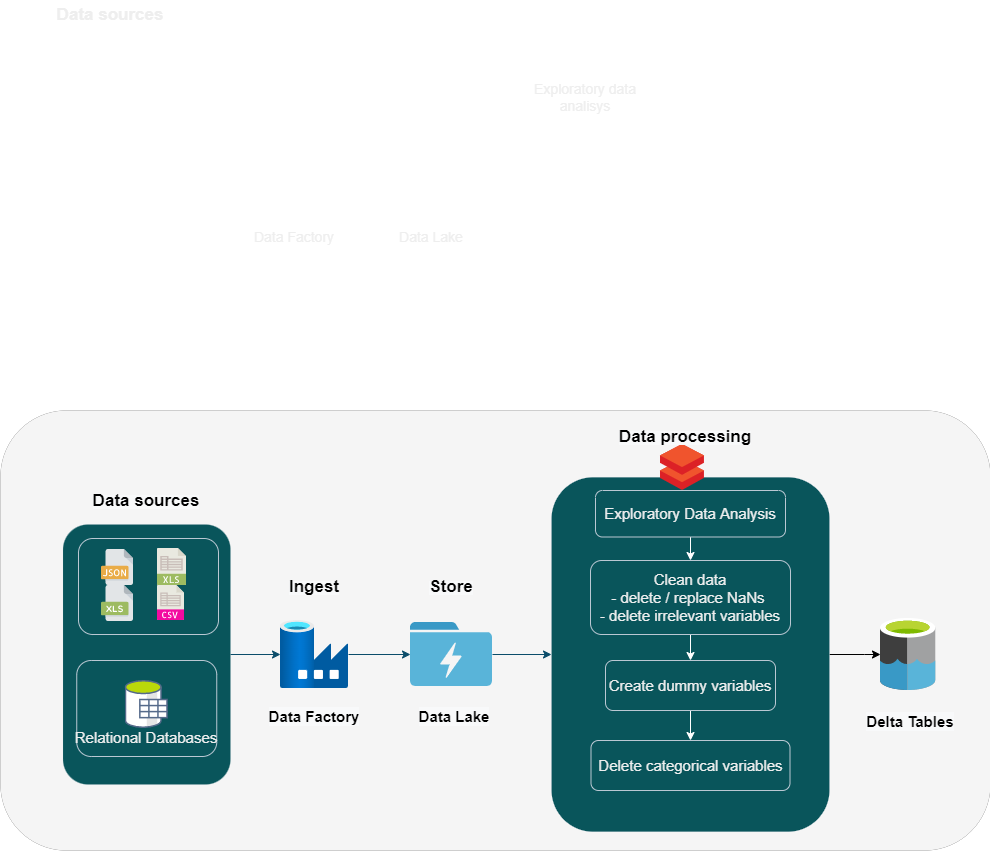

The diagram above was exported from draw.io. Its source (the exported page's mxGraphModel, read from the mxfile embedded in the PNG):
<mxGraphModel dx="1730" dy="802" grid="1" gridSize="10" guides="1" tooltips="1" connect="1" arrows="1" fold="1" page="0" pageScale="1" pageWidth="827" pageHeight="1169" math="0" shadow="0">
  <root>
    <mxCell id="0" />
    <mxCell id="1" parent="0" />
    <mxCell id="9Z3RB5BRgOSOUix_irtv-15" value="" style="rounded=1;whiteSpace=wrap;html=1;strokeWidth=0;fillColor=#f5f5f5;strokeColor=#666666;fontColor=#333333;" vertex="1" parent="1">
      <mxGeometry x="40" y="460" width="990" height="440" as="geometry" />
    </mxCell>
    <mxCell id="9Z3RB5BRgOSOUix_irtv-47" style="edgeStyle=orthogonalEdgeStyle;curved=0;rounded=1;sketch=0;orthogonalLoop=1;jettySize=auto;html=1;fontSize=15;strokeColor=#000000;" edge="1" parent="1" source="9Z3RB5BRgOSOUix_irtv-6" target="9Z3RB5BRgOSOUix_irtv-45">
      <mxGeometry relative="1" as="geometry" />
    </mxCell>
    <mxCell id="9Z3RB5BRgOSOUix_irtv-6" value="&lt;br&gt;" style="rounded=1;whiteSpace=wrap;html=1;fillColor=#09555B;fontColor=#EEEEEE;strokeColor=#BAC8D3;strokeWidth=0;" vertex="1" parent="1">
      <mxGeometry x="591" y="526.75" width="278" height="354.5" as="geometry" />
    </mxCell>
    <mxCell id="9Z3RB5BRgOSOUix_irtv-36" style="edgeStyle=orthogonalEdgeStyle;curved=0;rounded=1;sketch=0;orthogonalLoop=1;jettySize=auto;html=1;fontSize=15;strokeColor=#0B4D6A;" edge="1" parent="1" source="0MeLbCN8E-iVYhdgxP2u-7" target="0MeLbCN8E-iVYhdgxP2u-16">
      <mxGeometry relative="1" as="geometry" />
    </mxCell>
    <mxCell id="0MeLbCN8E-iVYhdgxP2u-7" value="" style="rounded=1;whiteSpace=wrap;html=1;fillColor=#09555B;fontColor=#EEEEEE;strokeColor=#BAC8D3;strokeWidth=0;" parent="1" vertex="1">
      <mxGeometry x="102.5" y="574" width="167.5" height="260" as="geometry" />
    </mxCell>
    <mxCell id="0MeLbCN8E-iVYhdgxP2u-10" value="&lt;b&gt;&lt;font style=&quot;font-size: 17px&quot;&gt;Data sources&lt;/font&gt;&lt;/b&gt;" style="text;html=1;strokeColor=none;fillColor=none;align=center;verticalAlign=middle;whiteSpace=wrap;rounded=0;fontColor=#EEEEEE;" parent="1" vertex="1">
      <mxGeometry x="85" y="50" width="130" height="30" as="geometry" />
    </mxCell>
    <mxCell id="9Z3RB5BRgOSOUix_irtv-37" style="edgeStyle=orthogonalEdgeStyle;curved=0;rounded=1;sketch=0;orthogonalLoop=1;jettySize=auto;html=1;entryX=0;entryY=0.5;entryDx=0;entryDy=0;fontSize=15;strokeColor=#0B4D6A;" edge="1" parent="1" source="0MeLbCN8E-iVYhdgxP2u-16" target="9Z3RB5BRgOSOUix_irtv-2">
      <mxGeometry relative="1" as="geometry" />
    </mxCell>
    <mxCell id="0MeLbCN8E-iVYhdgxP2u-16" value="" style="aspect=fixed;html=1;points=[];align=center;image;fontSize=12;image=img/lib/azure2/databases/Data_Factory.svg;strokeWidth=0;fillColor=#09555B;strokeColor=#BAC8D3;fontColor=#EEEEEE;" parent="1" vertex="1">
      <mxGeometry x="320" y="670" width="68" height="68" as="geometry" />
    </mxCell>
    <mxCell id="9Z3RB5BRgOSOUix_irtv-1" value="&lt;font style=&quot;font-size: 14px&quot;&gt;Data Factory&lt;br&gt;&lt;/font&gt;" style="text;html=1;strokeColor=none;fillColor=none;align=center;verticalAlign=middle;whiteSpace=wrap;rounded=0;fontColor=#EEEEEE;" vertex="1" parent="1">
      <mxGeometry x="258" y="270" width="152" height="34" as="geometry" />
    </mxCell>
    <mxCell id="9Z3RB5BRgOSOUix_irtv-38" style="edgeStyle=orthogonalEdgeStyle;curved=0;rounded=1;sketch=0;orthogonalLoop=1;jettySize=auto;html=1;entryX=0;entryY=0.5;entryDx=0;entryDy=0;fontSize=15;strokeColor=#0B4D6A;" edge="1" parent="1" source="9Z3RB5BRgOSOUix_irtv-2" target="9Z3RB5BRgOSOUix_irtv-6">
      <mxGeometry relative="1" as="geometry" />
    </mxCell>
    <mxCell id="9Z3RB5BRgOSOUix_irtv-2" value="" style="shape=image;verticalLabelPosition=bottom;verticalAlign=top;aspect=fixed;imageAspect=0;image=data:image/svg+xml,(base64 omitted: 3128 chars);fillColor=#09555B;strokeColor=#BAC8D3;fontColor=#EEEEEE;" vertex="1" parent="1">
      <mxGeometry x="450.0000000000001" y="672" width="82" height="64" as="geometry" />
    </mxCell>
    <mxCell id="9Z3RB5BRgOSOUix_irtv-3" value="&lt;font style=&quot;font-size: 14px&quot;&gt;Data Lake&lt;br&gt;&lt;/font&gt;" style="text;html=1;strokeColor=none;fillColor=none;align=center;verticalAlign=middle;whiteSpace=wrap;rounded=0;fontColor=#EEEEEE;" vertex="1" parent="1">
      <mxGeometry x="395" y="270" width="152" height="34" as="geometry" />
    </mxCell>
    <mxCell id="9Z3RB5BRgOSOUix_irtv-8" value="&lt;font style=&quot;font-size: 14px&quot;&gt;Exploratory data analisys&lt;br&gt;&lt;/font&gt;" style="text;html=1;strokeColor=none;fillColor=none;align=center;verticalAlign=middle;whiteSpace=wrap;rounded=0;fontColor=#EEEEEE;" vertex="1" parent="1">
      <mxGeometry x="549" y="130" width="152" height="34" as="geometry" />
    </mxCell>
    <mxCell id="9Z3RB5BRgOSOUix_irtv-42" style="edgeStyle=orthogonalEdgeStyle;curved=0;rounded=1;sketch=0;orthogonalLoop=1;jettySize=auto;html=1;exitX=0.5;exitY=1;exitDx=0;exitDy=0;entryX=0.5;entryY=0;entryDx=0;entryDy=0;fontSize=15;strokeColor=#FFFFFF;" edge="1" parent="1" source="9Z3RB5BRgOSOUix_irtv-12" target="9Z3RB5BRgOSOUix_irtv-13">
      <mxGeometry relative="1" as="geometry" />
    </mxCell>
    <mxCell id="9Z3RB5BRgOSOUix_irtv-12" value="&lt;div style=&quot;font-size: 15px;&quot;&gt;&lt;span style=&quot;background-color: initial;&quot;&gt;&lt;font style=&quot;font-size: 15px;&quot;&gt;Clean data&lt;/font&gt;&lt;/span&gt;&lt;/div&gt;&lt;font style=&quot;font-size: 15px;&quot;&gt;- delete / replace NaNs&amp;nbsp;&lt;br&gt;- delete irrelevant variables&lt;/font&gt;" style="rounded=1;whiteSpace=wrap;html=1;fillColor=#09555B;fontColor=#EEEEEE;strokeColor=#BAC8D3;strokeWidth=1;align=center;" vertex="1" parent="1">
      <mxGeometry x="630" y="610" width="200" height="74" as="geometry" />
    </mxCell>
    <mxCell id="9Z3RB5BRgOSOUix_irtv-43" style="edgeStyle=orthogonalEdgeStyle;curved=0;rounded=1;sketch=0;orthogonalLoop=1;jettySize=auto;html=1;exitX=0.5;exitY=1;exitDx=0;exitDy=0;entryX=0.5;entryY=0;entryDx=0;entryDy=0;fontSize=15;strokeColor=#FFFFFF;" edge="1" parent="1" source="9Z3RB5BRgOSOUix_irtv-13" target="9Z3RB5BRgOSOUix_irtv-14">
      <mxGeometry relative="1" as="geometry" />
    </mxCell>
    <mxCell id="9Z3RB5BRgOSOUix_irtv-13" value="&lt;font style=&quot;font-size: 15px;&quot;&gt;Create dummy variables&lt;/font&gt;" style="rounded=1;whiteSpace=wrap;html=1;fillColor=#09555B;fontColor=#EEEEEE;strokeColor=#BAC8D3;strokeWidth=1;align=center;" vertex="1" parent="1">
      <mxGeometry x="645" y="710" width="170" height="50" as="geometry" />
    </mxCell>
    <mxCell id="9Z3RB5BRgOSOUix_irtv-14" value="&lt;font style=&quot;font-size: 15px;&quot;&gt;Delete categorical variables&lt;/font&gt;" style="rounded=1;whiteSpace=wrap;html=1;fillColor=#09555B;fontColor=#EEEEEE;strokeColor=#BAC8D3;strokeWidth=1;align=center;" vertex="1" parent="1">
      <mxGeometry x="630.5" y="790" width="199" height="50" as="geometry" />
    </mxCell>
    <mxCell id="9Z3RB5BRgOSOUix_irtv-20" value="&lt;b style=&quot;font-style: normal; font-variant-ligatures: normal; font-variant-caps: normal; letter-spacing: normal; orphans: 2; text-indent: 0px; text-transform: none; widows: 2; word-spacing: 0px; -webkit-text-stroke-width: 0px; text-decoration-thickness: initial; text-decoration-style: initial; text-decoration-color: initial; color: rgb(0, 0, 0); font-family: helvetica; font-size: 12px; background-color: rgb(248, 249, 250);&quot;&gt;&lt;font style=&quot;font-size: 17px;&quot;&gt;Data sources&lt;/font&gt;&lt;/b&gt;" style="text;whiteSpace=wrap;html=1;fontColor=#EEEEEE;align=center;" vertex="1" parent="1">
      <mxGeometry x="121.25" y="533.5" width="130" height="30" as="geometry" />
    </mxCell>
    <mxCell id="9Z3RB5BRgOSOUix_irtv-22" value="&lt;b style=&quot;color: rgb(0, 0, 0); font-family: helvetica; font-style: normal; letter-spacing: normal; text-indent: 0px; text-transform: none; word-spacing: 0px; background-color: rgb(248, 249, 250);&quot;&gt;&lt;font style=&quot;font-size: 15px;&quot;&gt;Data Factory&lt;/font&gt;&lt;/b&gt;" style="text;whiteSpace=wrap;html=1;fontSize=17;fontColor=#EEEEEE;align=center;" vertex="1" parent="1">
      <mxGeometry x="299" y="750" width="110" height="40" as="geometry" />
    </mxCell>
    <mxCell id="9Z3RB5BRgOSOUix_irtv-23" value="&lt;b style=&quot;color: rgb(0, 0, 0); font-family: helvetica; font-style: normal; letter-spacing: normal; text-indent: 0px; text-transform: none; word-spacing: 0px; background-color: rgb(248, 249, 250);&quot;&gt;&lt;font style=&quot;font-size: 15px;&quot;&gt;Data Lake&lt;/font&gt;&lt;/b&gt;" style="text;whiteSpace=wrap;html=1;fontSize=17;fontColor=#EEEEEE;align=center;" vertex="1" parent="1">
      <mxGeometry x="439" y="750" width="110" height="40" as="geometry" />
    </mxCell>
    <mxCell id="9Z3RB5BRgOSOUix_irtv-24" value="&lt;b style=&quot;font-style: normal; font-variant-ligatures: normal; font-variant-caps: normal; letter-spacing: normal; orphans: 2; text-indent: 0px; text-transform: none; widows: 2; word-spacing: 0px; -webkit-text-stroke-width: 0px; text-decoration-thickness: initial; text-decoration-style: initial; text-decoration-color: initial; color: rgb(0, 0, 0); font-family: helvetica; font-size: 12px; background-color: rgb(248, 249, 250);&quot;&gt;&lt;font style=&quot;font-size: 17px;&quot;&gt;Ingest&lt;/font&gt;&lt;/b&gt;" style="text;whiteSpace=wrap;html=1;fontColor=#EEEEEE;align=center;" vertex="1" parent="1">
      <mxGeometry x="289" y="620" width="130" height="30" as="geometry" />
    </mxCell>
    <mxCell id="9Z3RB5BRgOSOUix_irtv-25" value="&lt;b style=&quot;font-style: normal; font-variant-ligatures: normal; font-variant-caps: normal; letter-spacing: normal; orphans: 2; text-indent: 0px; text-transform: none; widows: 2; word-spacing: 0px; -webkit-text-stroke-width: 0px; text-decoration-thickness: initial; text-decoration-style: initial; text-decoration-color: initial; color: rgb(0, 0, 0); font-family: helvetica; font-size: 12px; background-color: rgb(248, 249, 250);&quot;&gt;&lt;font style=&quot;font-size: 17px;&quot;&gt;Store&lt;/font&gt;&lt;/b&gt;" style="text;whiteSpace=wrap;html=1;fontColor=#EEEEEE;align=center;" vertex="1" parent="1">
      <mxGeometry x="426" y="620" width="130" height="30" as="geometry" />
    </mxCell>
    <mxCell id="9Z3RB5BRgOSOUix_irtv-39" style="edgeStyle=orthogonalEdgeStyle;curved=0;rounded=1;sketch=0;orthogonalLoop=1;jettySize=auto;html=1;exitX=0.5;exitY=1;exitDx=0;exitDy=0;entryX=0.5;entryY=0;entryDx=0;entryDy=0;fontSize=15;strokeColor=#0B4D6A;" edge="1" parent="1" source="9Z3RB5BRgOSOUix_irtv-26" target="9Z3RB5BRgOSOUix_irtv-12">
      <mxGeometry relative="1" as="geometry" />
    </mxCell>
    <mxCell id="9Z3RB5BRgOSOUix_irtv-44" style="edgeStyle=orthogonalEdgeStyle;curved=0;rounded=1;sketch=0;orthogonalLoop=1;jettySize=auto;html=1;exitX=0.5;exitY=1;exitDx=0;exitDy=0;entryX=0.5;entryY=0;entryDx=0;entryDy=0;fontSize=15;strokeColor=#FFFFFF;" edge="1" parent="1" source="9Z3RB5BRgOSOUix_irtv-26" target="9Z3RB5BRgOSOUix_irtv-12">
      <mxGeometry relative="1" as="geometry" />
    </mxCell>
    <mxCell id="9Z3RB5BRgOSOUix_irtv-26" value="&lt;font style=&quot;font-size: 15px;&quot;&gt;Exploratory Data Analysis&lt;/font&gt;" style="rounded=1;whiteSpace=wrap;html=1;fillColor=#09555B;fontColor=#EEEEEE;strokeColor=#BAC8D3;strokeWidth=1;align=center;" vertex="1" parent="1">
      <mxGeometry x="635" y="540" width="190" height="46.5" as="geometry" />
    </mxCell>
    <mxCell id="9Z3RB5BRgOSOUix_irtv-4" value="" style="shape=image;verticalLabelPosition=bottom;verticalAlign=top;aspect=fixed;imageAspect=0;image=data:image/svg+xml,(base64 omitted: 3660 chars);fillColor=#09555B;strokeColor=#BAC8D3;fontColor=#EEEEEE;" vertex="1" parent="1">
      <mxGeometry x="700" y="494" width="44" height="46" as="geometry" />
    </mxCell>
    <mxCell id="9Z3RB5BRgOSOUix_irtv-28" value="" style="rounded=1;whiteSpace=wrap;html=1;fillColor=#09555B;fontColor=#EEEEEE;strokeColor=#BAC8D3;strokeWidth=1;align=center;" vertex="1" parent="1">
      <mxGeometry x="116.25" y="710" width="140" height="96" as="geometry" />
    </mxCell>
    <mxCell id="0MeLbCN8E-iVYhdgxP2u-13" value="" style="shape=image;verticalLabelPosition=bottom;verticalAlign=top;aspect=fixed;imageAspect=0;image=data:image/svg+xml,(base64 omitted: 6204 chars);fontSize=15;strokeWidth=0;fillColor=#09555B;strokeColor=#BAC8D3;fontColor=#EEEEEE;" parent="1" vertex="1">
      <mxGeometry x="164.75" y="730" width="43" height="48" as="geometry" />
    </mxCell>
    <mxCell id="0MeLbCN8E-iVYhdgxP2u-15" value="&lt;font style=&quot;font-size: 15px;&quot;&gt;Relational Databases&lt;/font&gt;" style="text;html=1;strokeColor=none;fillColor=none;align=center;verticalAlign=middle;whiteSpace=wrap;rounded=0;fontColor=#EEEEEE;" parent="1" vertex="1">
      <mxGeometry x="110.25" y="760" width="152" height="54" as="geometry" />
    </mxCell>
    <mxCell id="9Z3RB5BRgOSOUix_irtv-29" value="" style="rounded=1;whiteSpace=wrap;html=1;fillColor=#09555B;fontColor=#EEEEEE;strokeColor=#BAC8D3;strokeWidth=1;align=center;" vertex="1" parent="1">
      <mxGeometry x="118" y="588" width="140" height="96" as="geometry" />
    </mxCell>
    <mxCell id="0MeLbCN8E-iVYhdgxP2u-4" value="" style="shape=image;verticalLabelPosition=bottom;verticalAlign=top;aspect=fixed;imageAspect=0;image=data:image/svg+xml,(base64 omitted: 5944 chars);fillColor=#09555B;strokeColor=#BAC8D3;fontColor=#EEEEEE;" parent="1" vertex="1">
      <mxGeometry x="141" y="635" width="32" height="36" as="geometry" />
    </mxCell>
    <mxCell id="0MeLbCN8E-iVYhdgxP2u-3" value="" style="shape=image;verticalLabelPosition=bottom;verticalAlign=top;aspect=fixed;imageAspect=0;image=data:image/svg+xml,(base64 omitted: 8100 chars);fillColor=#09555B;strokeColor=#BAC8D3;fontColor=#EEEEEE;" parent="1" vertex="1">
      <mxGeometry x="197" y="635" width="27" height="35" as="geometry" />
    </mxCell>
    <mxCell id="0MeLbCN8E-iVYhdgxP2u-5" value="" style="shape=image;verticalLabelPosition=bottom;verticalAlign=top;aspect=fixed;imageAspect=0;image=data:image/svg+xml,(base64 omitted: 7236 chars);fillColor=#09555B;strokeColor=#BAC8D3;fontColor=#EEEEEE;" parent="1" vertex="1">
      <mxGeometry x="197" y="598" width="29" height="37" as="geometry" />
    </mxCell>
    <mxCell id="0MeLbCN8E-iVYhdgxP2u-2" value="" style="shape=image;verticalLabelPosition=bottom;verticalAlign=top;aspect=fixed;imageAspect=0;image=data:image/svg+xml,(base64 omitted: 9320 chars);fillColor=#09555B;strokeColor=#BAC8D3;fontColor=#EEEEEE;" parent="1" vertex="1">
      <mxGeometry x="141" y="599" width="32" height="36" as="geometry" />
    </mxCell>
    <mxCell id="9Z3RB5BRgOSOUix_irtv-31" value="&lt;b style=&quot;font-size: 12px; font-style: normal; font-variant-ligatures: normal; font-variant-caps: normal; letter-spacing: normal; orphans: 2; text-indent: 0px; text-transform: none; widows: 2; word-spacing: 0px; -webkit-text-stroke-width: 0px; text-decoration-thickness: initial; text-decoration-style: initial; text-decoration-color: initial; color: rgb(0, 0, 0); font-family: helvetica; background-color: rgb(248, 249, 250);&quot;&gt;&lt;font style=&quot;font-size: 17px;&quot;&gt;Data processing&lt;/font&gt;&lt;/b&gt;" style="text;whiteSpace=wrap;html=1;fontSize=15;fontColor=#EEEEEE;align=center;" vertex="1" parent="1">
      <mxGeometry x="655" y="470" width="140" height="40" as="geometry" />
    </mxCell>
    <mxCell id="9Z3RB5BRgOSOUix_irtv-45" value="" style="shape=image;verticalLabelPosition=bottom;labelBackgroundColor=#ffffff;verticalAlign=top;aspect=fixed;imageAspect=0;image=data:image/svg+xml,(base64 omitted: 4180 chars);rounded=0;sketch=0;fontSize=15;fontColor=#EEEEEE;strokeColor=#BAC8D3;strokeWidth=1;fillColor=#09555B;" vertex="1" parent="1">
      <mxGeometry x="920" y="668" width="55.29" height="72" as="geometry" />
    </mxCell>
    <mxCell id="9Z3RB5BRgOSOUix_irtv-48" value="&lt;b style=&quot;font-size: 17px; font-style: normal; font-variant-ligatures: normal; font-variant-caps: normal; letter-spacing: normal; orphans: 2; text-indent: 0px; text-transform: none; widows: 2; word-spacing: 0px; -webkit-text-stroke-width: 0px; text-decoration-thickness: initial; text-decoration-style: initial; text-decoration-color: initial; color: rgb(0, 0, 0); font-family: helvetica; background-color: rgb(248, 249, 250);&quot;&gt;&lt;font style=&quot;font-size: 15px;&quot;&gt;Delta Tables&lt;/font&gt;&lt;/b&gt;" style="text;whiteSpace=wrap;html=1;fontSize=15;fontColor=#EEEEEE;align=center;" vertex="1" parent="1">
      <mxGeometry x="890" y="755" width="120" height="30" as="geometry" />
    </mxCell>
  </root>
</mxGraphModel>